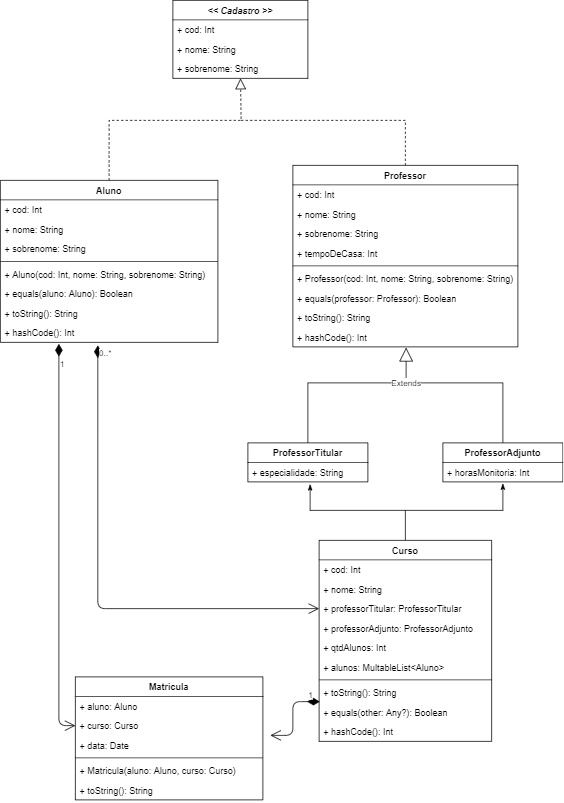

The diagram above was exported from draw.io. Its source (the exported page's mxGraphModel, read from the mxfile embedded in the PNG):
<mxGraphModel dx="780" dy="704" grid="1" gridSize="10" guides="1" tooltips="1" connect="1" arrows="1" fold="1" page="1" pageScale="1" pageWidth="850" pageHeight="1100" math="0" shadow="0">
  <root>
    <mxCell id="0" />
    <mxCell id="1" parent="0" />
    <mxCell id="F8iWWgwzyEJ7osIFXBfk-27" value="" style="endArrow=block;dashed=1;endFill=0;endSize=12;html=1;exitX=0.5;exitY=0;exitDx=0;exitDy=0;rounded=0;" parent="1" source="F8iWWgwzyEJ7osIFXBfk-1" target="F8iWWgwzyEJ7osIFXBfk-3" edge="1">
      <mxGeometry width="160" relative="1" as="geometry">
        <mxPoint x="320" y="400" as="sourcePoint" />
        <mxPoint x="365.84000000000015" y="394" as="targetPoint" />
        <Array as="points">
          <mxPoint x="185" y="460" />
          <mxPoint x="361" y="460" />
        </Array>
      </mxGeometry>
    </mxCell>
    <mxCell id="F8iWWgwzyEJ7osIFXBfk-29" value="" style="endArrow=none;dashed=1;endFill=0;endSize=12;html=1;exitX=0.5;exitY=0;exitDx=0;exitDy=0;rounded=0;" parent="1" source="F8iWWgwzyEJ7osIFXBfk-8" edge="1">
      <mxGeometry width="160" relative="1" as="geometry">
        <mxPoint x="320" y="400" as="sourcePoint" />
        <mxPoint x="360" y="460" as="targetPoint" />
        <Array as="points">
          <mxPoint x="580" y="460" />
        </Array>
      </mxGeometry>
    </mxCell>
    <mxCell id="eLCit_Tlrnjl1SWueLYf-12" style="edgeStyle=orthogonalEdgeStyle;rounded=0;orthogonalLoop=1;jettySize=auto;html=1;endArrow=none;endFill=0;" parent="1" source="eLCit_Tlrnjl1SWueLYf-6" edge="1">
      <mxGeometry relative="1" as="geometry">
        <mxPoint x="570" y="810" as="targetPoint" />
        <Array as="points">
          <mxPoint x="710" y="810" />
        </Array>
      </mxGeometry>
    </mxCell>
    <mxCell id="eLCit_Tlrnjl1SWueLYf-6" value="ProfessorAdjunto" style="swimlane;fontStyle=1;align=center;verticalAlign=top;childLayout=stackLayout;horizontal=1;startSize=26;horizontalStack=0;resizeParent=1;resizeParentMax=0;resizeLast=0;collapsible=1;marginBottom=0;" parent="1" vertex="1">
      <mxGeometry x="630" y="890" width="160" height="52" as="geometry" />
    </mxCell>
    <mxCell id="eLCit_Tlrnjl1SWueLYf-8" value="+ horasMonitoria: Int" style="text;strokeColor=none;fillColor=none;align=left;verticalAlign=top;spacingLeft=4;spacingRight=4;overflow=hidden;rotatable=0;points=[[0,0.5],[1,0.5]];portConstraint=eastwest;" parent="eLCit_Tlrnjl1SWueLYf-6" vertex="1">
      <mxGeometry y="26" width="160" height="26" as="geometry" />
    </mxCell>
    <mxCell id="eLCit_Tlrnjl1SWueLYf-1" value="ProfessorTitular" style="swimlane;fontStyle=1;align=center;verticalAlign=top;childLayout=stackLayout;horizontal=1;startSize=26;horizontalStack=0;resizeParent=1;resizeParentMax=0;resizeLast=0;collapsible=1;marginBottom=0;" parent="1" vertex="1">
      <mxGeometry x="370" y="890" width="160" height="52" as="geometry" />
    </mxCell>
    <mxCell id="eLCit_Tlrnjl1SWueLYf-2" value="+ especialidade: String" style="text;strokeColor=none;fillColor=none;align=left;verticalAlign=top;spacingLeft=4;spacingRight=4;overflow=hidden;rotatable=0;points=[[0,0.5],[1,0.5]];portConstraint=eastwest;" parent="eLCit_Tlrnjl1SWueLYf-1" vertex="1">
      <mxGeometry y="26" width="160" height="26" as="geometry" />
    </mxCell>
    <mxCell id="eLCit_Tlrnjl1SWueLYf-10" value="Extends" style="endArrow=block;endSize=16;endFill=0;html=1;exitX=0.5;exitY=0;exitDx=0;exitDy=0;rounded=0;" parent="1" source="eLCit_Tlrnjl1SWueLYf-1" edge="1">
      <mxGeometry x="0.6357" width="160" relative="1" as="geometry">
        <mxPoint x="430" y="850" as="sourcePoint" />
        <mxPoint x="581" y="763" as="targetPoint" />
        <Array as="points">
          <mxPoint x="450" y="810" />
          <mxPoint x="581" y="810" />
        </Array>
        <mxPoint as="offset" />
      </mxGeometry>
    </mxCell>
    <mxCell id="5S4nrpY-o-t7jV-v9u4c-7" style="edgeStyle=orthogonalEdgeStyle;rounded=0;orthogonalLoop=1;jettySize=auto;html=1;startArrow=none;startFill=0;endArrow=classicThin;endFill=1;entryX=0.519;entryY=1.115;entryDx=0;entryDy=0;entryPerimeter=0;" parent="1" target="eLCit_Tlrnjl1SWueLYf-2" edge="1">
      <mxGeometry relative="1" as="geometry">
        <mxPoint x="470" y="950" as="targetPoint" />
        <mxPoint x="580" y="980" as="sourcePoint" />
        <Array as="points">
          <mxPoint x="453" y="980" />
        </Array>
      </mxGeometry>
    </mxCell>
    <mxCell id="5S4nrpY-o-t7jV-v9u4c-8" style="edgeStyle=orthogonalEdgeStyle;rounded=0;orthogonalLoop=1;jettySize=auto;html=1;entryX=0.5;entryY=1.077;entryDx=0;entryDy=0;entryPerimeter=0;startArrow=none;startFill=0;endArrow=classicThin;endFill=1;exitX=0.5;exitY=0;exitDx=0;exitDy=0;" parent="1" source="J8UT54cviDYRie33DRmD-3" target="eLCit_Tlrnjl1SWueLYf-8" edge="1">
      <mxGeometry relative="1" as="geometry">
        <Array as="points">
          <mxPoint x="580" y="980" />
          <mxPoint x="710" y="980" />
        </Array>
        <mxPoint x="580" y="1020" as="sourcePoint" />
      </mxGeometry>
    </mxCell>
    <mxCell id="5S4nrpY-o-t7jV-v9u4c-6" value="0..*" style="endArrow=open;html=1;endSize=12;startArrow=diamondThin;startSize=14;startFill=1;edgeStyle=orthogonalEdgeStyle;align=left;verticalAlign=bottom;entryX=0;entryY=0.5;entryDx=0;entryDy=0;exitX=0.448;exitY=1.154;exitDx=0;exitDy=0;exitPerimeter=0;" parent="1" source="J8UT54cviDYRie33DRmD-2" target="J8UT54cviDYRie33DRmD-6" edge="1">
      <mxGeometry x="-0.9381" relative="1" as="geometry">
        <mxPoint x="170" y="780" as="sourcePoint" />
        <mxPoint x="465" y="1111" as="targetPoint" />
        <Array as="points">
          <mxPoint x="170" y="1111" />
        </Array>
        <mxPoint as="offset" />
      </mxGeometry>
    </mxCell>
    <mxCell id="jjJn0g1wotSpIz-jy8EN-7" value="1" style="endArrow=open;html=1;endSize=12;startArrow=diamondThin;startSize=14;startFill=1;edgeStyle=orthogonalEdgeStyle;align=left;verticalAlign=bottom;entryX=0;entryY=0.5;entryDx=0;entryDy=0;exitX=0.269;exitY=1.077;exitDx=0;exitDy=0;exitPerimeter=0;" parent="1" source="J8UT54cviDYRie33DRmD-2" target="jjJn0g1wotSpIz-jy8EN-5" edge="1">
      <mxGeometry x="-0.8637" relative="1" as="geometry">
        <mxPoint x="120" y="730" as="sourcePoint" />
        <mxPoint x="30" y="1260" as="targetPoint" />
        <mxPoint as="offset" />
        <Array as="points">
          <mxPoint x="118" y="1267" />
        </Array>
      </mxGeometry>
    </mxCell>
    <mxCell id="F8iWWgwzyEJ7osIFXBfk-8" value="Professor" style="swimlane;fontStyle=1;align=center;verticalAlign=top;childLayout=stackLayout;horizontal=1;startSize=26;horizontalStack=0;resizeParent=1;resizeParentMax=0;resizeLast=0;collapsible=1;marginBottom=0;" parent="1" vertex="1">
      <mxGeometry x="430" y="520" width="300" height="242" as="geometry" />
    </mxCell>
    <mxCell id="F8iWWgwzyEJ7osIFXBfk-11" value="+ cod: Int" style="text;strokeColor=none;fillColor=none;align=left;verticalAlign=top;spacingLeft=4;spacingRight=4;overflow=hidden;rotatable=0;points=[[0,0.5],[1,0.5]];portConstraint=eastwest;" parent="F8iWWgwzyEJ7osIFXBfk-8" vertex="1">
      <mxGeometry y="26" width="300" height="26" as="geometry" />
    </mxCell>
    <mxCell id="F8iWWgwzyEJ7osIFXBfk-9" value="+ nome: String" style="text;strokeColor=none;fillColor=none;align=left;verticalAlign=top;spacingLeft=4;spacingRight=4;overflow=hidden;rotatable=0;points=[[0,0.5],[1,0.5]];portConstraint=eastwest;" parent="F8iWWgwzyEJ7osIFXBfk-8" vertex="1">
      <mxGeometry y="52" width="300" height="26" as="geometry" />
    </mxCell>
    <mxCell id="F8iWWgwzyEJ7osIFXBfk-10" value="+ sobrenome: String" style="text;strokeColor=none;fillColor=none;align=left;verticalAlign=top;spacingLeft=4;spacingRight=4;overflow=hidden;rotatable=0;points=[[0,0.5],[1,0.5]];portConstraint=eastwest;" parent="F8iWWgwzyEJ7osIFXBfk-8" vertex="1">
      <mxGeometry y="78" width="300" height="26" as="geometry" />
    </mxCell>
    <mxCell id="F8iWWgwzyEJ7osIFXBfk-30" value="+ tempoDeCasa: Int" style="text;strokeColor=none;fillColor=none;align=left;verticalAlign=top;spacingLeft=4;spacingRight=4;overflow=hidden;rotatable=0;points=[[0,0.5],[1,0.5]];portConstraint=eastwest;" parent="F8iWWgwzyEJ7osIFXBfk-8" vertex="1">
      <mxGeometry y="104" width="300" height="26" as="geometry" />
    </mxCell>
    <mxCell id="F8iWWgwzyEJ7osIFXBfk-12" value="" style="line;strokeWidth=1;fillColor=none;align=left;verticalAlign=middle;spacingTop=-1;spacingLeft=3;spacingRight=3;rotatable=0;labelPosition=right;points=[];portConstraint=eastwest;" parent="F8iWWgwzyEJ7osIFXBfk-8" vertex="1">
      <mxGeometry y="130" width="300" height="8" as="geometry" />
    </mxCell>
    <mxCell id="jjJn0g1wotSpIz-jy8EN-16" value="+ Professor(cod: Int, nome: String, sobrenome: String)" style="text;strokeColor=none;fillColor=none;align=left;verticalAlign=top;spacingLeft=4;spacingRight=4;overflow=hidden;rotatable=0;points=[[0,0.5],[1,0.5]];portConstraint=eastwest;" parent="F8iWWgwzyEJ7osIFXBfk-8" vertex="1">
      <mxGeometry y="138" width="300" height="26" as="geometry" />
    </mxCell>
    <mxCell id="F8iWWgwzyEJ7osIFXBfk-13" value="+ equals(professor: Professor): Boolean" style="text;strokeColor=none;fillColor=none;align=left;verticalAlign=top;spacingLeft=4;spacingRight=4;overflow=hidden;rotatable=0;points=[[0,0.5],[1,0.5]];portConstraint=eastwest;" parent="F8iWWgwzyEJ7osIFXBfk-8" vertex="1">
      <mxGeometry y="164" width="300" height="26" as="geometry" />
    </mxCell>
    <mxCell id="F8iWWgwzyEJ7osIFXBfk-14" value="+ toString(): String" style="text;strokeColor=none;fillColor=none;align=left;verticalAlign=top;spacingLeft=4;spacingRight=4;overflow=hidden;rotatable=0;points=[[0,0.5],[1,0.5]];portConstraint=eastwest;" parent="F8iWWgwzyEJ7osIFXBfk-8" vertex="1">
      <mxGeometry y="190" width="300" height="26" as="geometry" />
    </mxCell>
    <mxCell id="J8UT54cviDYRie33DRmD-1" value="+ hashCode(): Int" style="text;strokeColor=none;fillColor=none;align=left;verticalAlign=top;spacingLeft=4;spacingRight=4;overflow=hidden;rotatable=0;points=[[0,0.5],[1,0.5]];portConstraint=eastwest;" parent="F8iWWgwzyEJ7osIFXBfk-8" vertex="1">
      <mxGeometry y="216" width="300" height="26" as="geometry" />
    </mxCell>
    <mxCell id="F8iWWgwzyEJ7osIFXBfk-21" value="&lt;&lt; Cadastro &gt;&gt;" style="swimlane;fontStyle=3;align=center;verticalAlign=top;childLayout=stackLayout;horizontal=1;startSize=26;horizontalStack=0;resizeParent=1;resizeParentMax=0;resizeLast=0;collapsible=1;marginBottom=0;" parent="1" vertex="1">
      <mxGeometry x="270" y="300" width="180" height="104" as="geometry" />
    </mxCell>
    <mxCell id="F8iWWgwzyEJ7osIFXBfk-20" value="+ cod: Int" style="text;strokeColor=none;fillColor=none;align=left;verticalAlign=top;spacingLeft=4;spacingRight=4;overflow=hidden;rotatable=0;points=[[0,0.5],[1,0.5]];portConstraint=eastwest;" parent="F8iWWgwzyEJ7osIFXBfk-21" vertex="1">
      <mxGeometry y="26" width="180" height="26" as="geometry" />
    </mxCell>
    <mxCell id="F8iWWgwzyEJ7osIFXBfk-19" value="+ nome: String" style="text;strokeColor=none;fillColor=none;align=left;verticalAlign=top;spacingLeft=4;spacingRight=4;overflow=hidden;rotatable=0;points=[[0,0.5],[1,0.5]];portConstraint=eastwest;" parent="F8iWWgwzyEJ7osIFXBfk-21" vertex="1">
      <mxGeometry y="52" width="180" height="26" as="geometry" />
    </mxCell>
    <mxCell id="F8iWWgwzyEJ7osIFXBfk-3" value="+ sobrenome: String" style="text;strokeColor=none;fillColor=none;align=left;verticalAlign=top;spacingLeft=4;spacingRight=4;overflow=hidden;rotatable=0;points=[[0,0.5],[1,0.5]];portConstraint=eastwest;" parent="F8iWWgwzyEJ7osIFXBfk-21" vertex="1">
      <mxGeometry y="78" width="180" height="26" as="geometry" />
    </mxCell>
    <mxCell id="jjJn0g1wotSpIz-jy8EN-1" value="Matricula" style="swimlane;fontStyle=1;align=center;verticalAlign=top;childLayout=stackLayout;horizontal=1;startSize=26;horizontalStack=0;resizeParent=1;resizeParentMax=0;resizeLast=0;collapsible=1;marginBottom=0;" parent="1" vertex="1">
      <mxGeometry x="140" y="1202" width="250" height="164" as="geometry" />
    </mxCell>
    <mxCell id="jjJn0g1wotSpIz-jy8EN-2" value="+ aluno: Aluno" style="text;strokeColor=none;fillColor=none;align=left;verticalAlign=top;spacingLeft=4;spacingRight=4;overflow=hidden;rotatable=0;points=[[0,0.5],[1,0.5]];portConstraint=eastwest;" parent="jjJn0g1wotSpIz-jy8EN-1" vertex="1">
      <mxGeometry y="26" width="250" height="26" as="geometry" />
    </mxCell>
    <mxCell id="jjJn0g1wotSpIz-jy8EN-5" value="+ curso: Curso" style="text;strokeColor=none;fillColor=none;align=left;verticalAlign=top;spacingLeft=4;spacingRight=4;overflow=hidden;rotatable=0;points=[[0,0.5],[1,0.5]];portConstraint=eastwest;" parent="jjJn0g1wotSpIz-jy8EN-1" vertex="1">
      <mxGeometry y="52" width="250" height="26" as="geometry" />
    </mxCell>
    <mxCell id="jjJn0g1wotSpIz-jy8EN-6" value="+ data: Date" style="text;strokeColor=none;fillColor=none;align=left;verticalAlign=top;spacingLeft=4;spacingRight=4;overflow=hidden;rotatable=0;points=[[0,0.5],[1,0.5]];portConstraint=eastwest;" parent="jjJn0g1wotSpIz-jy8EN-1" vertex="1">
      <mxGeometry y="78" width="250" height="26" as="geometry" />
    </mxCell>
    <mxCell id="jjJn0g1wotSpIz-jy8EN-3" value="" style="line;strokeWidth=1;fillColor=none;align=left;verticalAlign=middle;spacingTop=-1;spacingLeft=3;spacingRight=3;rotatable=0;labelPosition=right;points=[];portConstraint=eastwest;" parent="jjJn0g1wotSpIz-jy8EN-1" vertex="1">
      <mxGeometry y="104" width="250" height="8" as="geometry" />
    </mxCell>
    <mxCell id="jjJn0g1wotSpIz-jy8EN-4" value="+ Matricula(aluno: Aluno, curso: Curso)" style="text;strokeColor=none;fillColor=none;align=left;verticalAlign=top;spacingLeft=4;spacingRight=4;overflow=hidden;rotatable=0;points=[[0,0.5],[1,0.5]];portConstraint=eastwest;" parent="jjJn0g1wotSpIz-jy8EN-1" vertex="1">
      <mxGeometry y="112" width="250" height="26" as="geometry" />
    </mxCell>
    <mxCell id="J8UT54cviDYRie33DRmD-14" value="+ toString(): String" style="text;strokeColor=none;fillColor=none;align=left;verticalAlign=top;spacingLeft=4;spacingRight=4;overflow=hidden;rotatable=0;points=[[0,0.5],[1,0.5]];portConstraint=eastwest;" parent="jjJn0g1wotSpIz-jy8EN-1" vertex="1">
      <mxGeometry y="138" width="250" height="26" as="geometry" />
    </mxCell>
    <mxCell id="jjJn0g1wotSpIz-jy8EN-14" value="1" style="endArrow=open;html=1;endSize=12;startArrow=diamondThin;startSize=14;startFill=1;edgeStyle=orthogonalEdgeStyle;align=left;verticalAlign=bottom;exitX=0.004;exitY=-0.038;exitDx=0;exitDy=0;exitPerimeter=0;entryX=1.04;entryY=0;entryDx=0;entryDy=0;entryPerimeter=0;" parent="1" source="J8UT54cviDYRie33DRmD-12" target="jjJn0g1wotSpIz-jy8EN-6" edge="1">
      <mxGeometry x="-0.6994" relative="1" as="geometry">
        <mxPoint x="557.9200000000001" y="1204.99" as="sourcePoint" />
        <mxPoint x="695" y="1290" as="targetPoint" />
        <Array as="points">
          <mxPoint x="430" y="1235" />
          <mxPoint x="430" y="1280" />
        </Array>
        <mxPoint as="offset" />
      </mxGeometry>
    </mxCell>
    <mxCell id="F8iWWgwzyEJ7osIFXBfk-1" value="Aluno" style="swimlane;fontStyle=1;align=center;verticalAlign=top;childLayout=stackLayout;horizontal=1;startSize=26;horizontalStack=0;resizeParent=1;resizeParentMax=0;resizeLast=0;collapsible=1;marginBottom=0;" parent="1" vertex="1">
      <mxGeometry x="40" y="540" width="290" height="216" as="geometry" />
    </mxCell>
    <mxCell id="F8iWWgwzyEJ7osIFXBfk-4" value="+ cod: Int" style="text;strokeColor=none;fillColor=none;align=left;verticalAlign=top;spacingLeft=4;spacingRight=4;overflow=hidden;rotatable=0;points=[[0,0.5],[1,0.5]];portConstraint=eastwest;" parent="F8iWWgwzyEJ7osIFXBfk-1" vertex="1">
      <mxGeometry y="26" width="290" height="26" as="geometry" />
    </mxCell>
    <mxCell id="F8iWWgwzyEJ7osIFXBfk-2" value="+ nome: String" style="text;strokeColor=none;fillColor=none;align=left;verticalAlign=top;spacingLeft=4;spacingRight=4;overflow=hidden;rotatable=0;points=[[0,0.5],[1,0.5]];portConstraint=eastwest;" parent="F8iWWgwzyEJ7osIFXBfk-1" vertex="1">
      <mxGeometry y="52" width="290" height="26" as="geometry" />
    </mxCell>
    <mxCell id="F8iWWgwzyEJ7osIFXBfk-28" value="+ sobrenome: String" style="text;strokeColor=none;fillColor=none;align=left;verticalAlign=top;spacingLeft=4;spacingRight=4;overflow=hidden;rotatable=0;points=[[0,0.5],[1,0.5]];portConstraint=eastwest;" parent="F8iWWgwzyEJ7osIFXBfk-1" vertex="1">
      <mxGeometry y="78" width="290" height="26" as="geometry" />
    </mxCell>
    <mxCell id="F8iWWgwzyEJ7osIFXBfk-5" value="" style="line;strokeWidth=1;fillColor=none;align=left;verticalAlign=middle;spacingTop=-1;spacingLeft=3;spacingRight=3;rotatable=0;labelPosition=right;points=[];portConstraint=eastwest;" parent="F8iWWgwzyEJ7osIFXBfk-1" vertex="1">
      <mxGeometry y="104" width="290" height="8" as="geometry" />
    </mxCell>
    <mxCell id="jjJn0g1wotSpIz-jy8EN-15" value="+ Aluno(cod: Int, nome: String, sobrenome: String)" style="text;strokeColor=none;fillColor=none;align=left;verticalAlign=top;spacingLeft=4;spacingRight=4;overflow=hidden;rotatable=0;points=[[0,0.5],[1,0.5]];portConstraint=eastwest;" parent="F8iWWgwzyEJ7osIFXBfk-1" vertex="1">
      <mxGeometry y="112" width="290" height="26" as="geometry" />
    </mxCell>
    <mxCell id="F8iWWgwzyEJ7osIFXBfk-6" value="+ equals(aluno: Aluno): Boolean" style="text;strokeColor=none;fillColor=none;align=left;verticalAlign=top;spacingLeft=4;spacingRight=4;overflow=hidden;rotatable=0;points=[[0,0.5],[1,0.5]];portConstraint=eastwest;" parent="F8iWWgwzyEJ7osIFXBfk-1" vertex="1">
      <mxGeometry y="138" width="290" height="26" as="geometry" />
    </mxCell>
    <mxCell id="F8iWWgwzyEJ7osIFXBfk-7" value="+ toString(): String" style="text;strokeColor=none;fillColor=none;align=left;verticalAlign=top;spacingLeft=4;spacingRight=4;overflow=hidden;rotatable=0;points=[[0,0.5],[1,0.5]];portConstraint=eastwest;" parent="F8iWWgwzyEJ7osIFXBfk-1" vertex="1">
      <mxGeometry y="164" width="290" height="26" as="geometry" />
    </mxCell>
    <mxCell id="J8UT54cviDYRie33DRmD-2" value="+ hashCode(): Int" style="text;strokeColor=none;fillColor=none;align=left;verticalAlign=top;spacingLeft=4;spacingRight=4;overflow=hidden;rotatable=0;points=[[0,0.5],[1,0.5]];portConstraint=eastwest;" parent="F8iWWgwzyEJ7osIFXBfk-1" vertex="1">
      <mxGeometry y="190" width="290" height="26" as="geometry" />
    </mxCell>
    <mxCell id="J8UT54cviDYRie33DRmD-3" value="Curso" style="swimlane;fontStyle=1;align=center;verticalAlign=top;childLayout=stackLayout;horizontal=1;startSize=26;horizontalStack=0;resizeParent=1;resizeParentMax=0;resizeLast=0;collapsible=1;marginBottom=0;" parent="1" vertex="1">
      <mxGeometry x="465" y="1020" width="230" height="268" as="geometry" />
    </mxCell>
    <mxCell id="J8UT54cviDYRie33DRmD-4" value="+ cod: Int" style="text;strokeColor=none;fillColor=none;align=left;verticalAlign=top;spacingLeft=4;spacingRight=4;overflow=hidden;rotatable=0;points=[[0,0.5],[1,0.5]];portConstraint=eastwest;" parent="J8UT54cviDYRie33DRmD-3" vertex="1">
      <mxGeometry y="26" width="230" height="26" as="geometry" />
    </mxCell>
    <mxCell id="J8UT54cviDYRie33DRmD-5" value="+ nome: String" style="text;strokeColor=none;fillColor=none;align=left;verticalAlign=top;spacingLeft=4;spacingRight=4;overflow=hidden;rotatable=0;points=[[0,0.5],[1,0.5]];portConstraint=eastwest;" parent="J8UT54cviDYRie33DRmD-3" vertex="1">
      <mxGeometry y="52" width="230" height="26" as="geometry" />
    </mxCell>
    <mxCell id="J8UT54cviDYRie33DRmD-6" value="+ professorTitular: ProfessorTitular" style="text;strokeColor=none;fillColor=none;align=left;verticalAlign=top;spacingLeft=4;spacingRight=4;overflow=hidden;rotatable=0;points=[[0,0.5],[1,0.5]];portConstraint=eastwest;" parent="J8UT54cviDYRie33DRmD-3" vertex="1">
      <mxGeometry y="78" width="230" height="26" as="geometry" />
    </mxCell>
    <mxCell id="J8UT54cviDYRie33DRmD-7" value="+ professorAdjunto: ProfessorAdjunto" style="text;strokeColor=none;fillColor=none;align=left;verticalAlign=top;spacingLeft=4;spacingRight=4;overflow=hidden;rotatable=0;points=[[0,0.5],[1,0.5]];portConstraint=eastwest;" parent="J8UT54cviDYRie33DRmD-3" vertex="1">
      <mxGeometry y="104" width="230" height="26" as="geometry" />
    </mxCell>
    <mxCell id="J8UT54cviDYRie33DRmD-8" value="+ qtdAlunos: Int" style="text;strokeColor=none;fillColor=none;align=left;verticalAlign=top;spacingLeft=4;spacingRight=4;overflow=hidden;rotatable=0;points=[[0,0.5],[1,0.5]];portConstraint=eastwest;" parent="J8UT54cviDYRie33DRmD-3" vertex="1">
      <mxGeometry y="130" width="230" height="26" as="geometry" />
    </mxCell>
    <mxCell id="J8UT54cviDYRie33DRmD-9" value="+ alunos: MultableList&lt;Aluno&gt;" style="text;strokeColor=none;fillColor=none;align=left;verticalAlign=top;spacingLeft=4;spacingRight=4;overflow=hidden;rotatable=0;points=[[0,0.5],[1,0.5]];portConstraint=eastwest;" parent="J8UT54cviDYRie33DRmD-3" vertex="1">
      <mxGeometry y="156" width="230" height="26" as="geometry" />
    </mxCell>
    <mxCell id="J8UT54cviDYRie33DRmD-10" value="" style="line;strokeWidth=1;fillColor=none;align=left;verticalAlign=middle;spacingTop=-1;spacingLeft=3;spacingRight=3;rotatable=0;labelPosition=right;points=[];portConstraint=eastwest;" parent="J8UT54cviDYRie33DRmD-3" vertex="1">
      <mxGeometry y="182" width="230" height="8" as="geometry" />
    </mxCell>
    <mxCell id="J8UT54cviDYRie33DRmD-11" value="+ toString(): String" style="text;strokeColor=none;fillColor=none;align=left;verticalAlign=top;spacingLeft=4;spacingRight=4;overflow=hidden;rotatable=0;points=[[0,0.5],[1,0.5]];portConstraint=eastwest;" parent="J8UT54cviDYRie33DRmD-3" vertex="1">
      <mxGeometry y="190" width="230" height="26" as="geometry" />
    </mxCell>
    <mxCell id="J8UT54cviDYRie33DRmD-12" value="+ equals(other: Any?): Boolean" style="text;strokeColor=none;fillColor=none;align=left;verticalAlign=top;spacingLeft=4;spacingRight=4;overflow=hidden;rotatable=0;points=[[0,0.5],[1,0.5]];portConstraint=eastwest;" parent="J8UT54cviDYRie33DRmD-3" vertex="1">
      <mxGeometry y="216" width="230" height="26" as="geometry" />
    </mxCell>
    <mxCell id="J8UT54cviDYRie33DRmD-13" value="+ hashCode(): Int" style="text;strokeColor=none;fillColor=none;align=left;verticalAlign=top;spacingLeft=4;spacingRight=4;overflow=hidden;rotatable=0;points=[[0,0.5],[1,0.5]];portConstraint=eastwest;" parent="J8UT54cviDYRie33DRmD-3" vertex="1">
      <mxGeometry y="242" width="230" height="26" as="geometry" />
    </mxCell>
  </root>
</mxGraphModel>